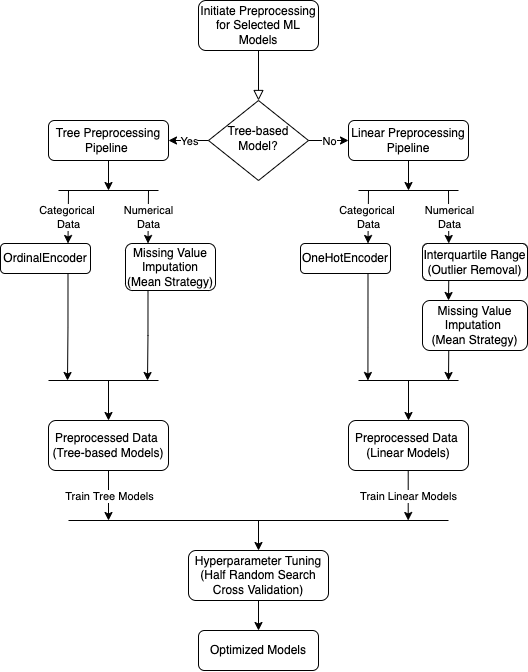

The diagram above was exported from draw.io. Its source (the exported page's mxGraphModel, read from the mxfile embedded in the PNG):
<mxGraphModel dx="1072" dy="780" grid="1" gridSize="10" guides="1" tooltips="1" connect="1" arrows="1" fold="1" page="1" pageScale="1" pageWidth="827" pageHeight="1169" math="0" shadow="0">
  <root>
    <mxCell id="WIyWlLk6GJQsqaUBKTNV-0" />
    <mxCell id="WIyWlLk6GJQsqaUBKTNV-1" parent="WIyWlLk6GJQsqaUBKTNV-0" />
    <mxCell id="WIyWlLk6GJQsqaUBKTNV-2" value="" style="rounded=0;html=1;jettySize=auto;orthogonalLoop=1;fontSize=11;endArrow=block;endFill=0;endSize=8;strokeWidth=1;shadow=0;labelBackgroundColor=none;edgeStyle=orthogonalEdgeStyle;" parent="WIyWlLk6GJQsqaUBKTNV-1" source="WIyWlLk6GJQsqaUBKTNV-3" target="WIyWlLk6GJQsqaUBKTNV-6" edge="1">
      <mxGeometry relative="1" as="geometry" />
    </mxCell>
    <mxCell id="WIyWlLk6GJQsqaUBKTNV-3" value="Initiate Preprocessing for Selected ML Models" style="rounded=1;whiteSpace=wrap;html=1;fontSize=12;glass=0;strokeWidth=1;shadow=0;" parent="WIyWlLk6GJQsqaUBKTNV-1" vertex="1">
      <mxGeometry x="340" y="20" width="120" height="50" as="geometry" />
    </mxCell>
    <mxCell id="WIyWlLk6GJQsqaUBKTNV-6" value="Tree-based Model?" style="rhombus;whiteSpace=wrap;html=1;shadow=0;fontFamily=Helvetica;fontSize=12;align=center;strokeWidth=1;spacing=6;spacingTop=-4;" parent="WIyWlLk6GJQsqaUBKTNV-1" vertex="1">
      <mxGeometry x="350" y="120" width="100" height="80" as="geometry" />
    </mxCell>
    <mxCell id="WIyWlLk6GJQsqaUBKTNV-7" value="Linear Preprocessing Pipeline" style="rounded=1;whiteSpace=wrap;html=1;fontSize=12;glass=0;strokeWidth=1;shadow=0;" parent="WIyWlLk6GJQsqaUBKTNV-1" vertex="1">
      <mxGeometry x="490" y="140" width="120" height="40" as="geometry" />
    </mxCell>
    <mxCell id="8WsBptLvevkA_LQuXmF_-0" value="Tree Preprocessing Pipeline&amp;nbsp;" style="rounded=1;whiteSpace=wrap;html=1;" vertex="1" parent="WIyWlLk6GJQsqaUBKTNV-1">
      <mxGeometry x="190" y="140" width="120" height="40" as="geometry" />
    </mxCell>
    <mxCell id="8WsBptLvevkA_LQuXmF_-4" value="" style="endArrow=classic;html=1;rounded=0;exitX=0;exitY=0.5;exitDx=0;exitDy=0;entryX=1;entryY=0.5;entryDx=0;entryDy=0;" edge="1" parent="WIyWlLk6GJQsqaUBKTNV-1" source="WIyWlLk6GJQsqaUBKTNV-6" target="8WsBptLvevkA_LQuXmF_-0">
      <mxGeometry relative="1" as="geometry">
        <mxPoint x="460" y="200" as="sourcePoint" />
        <mxPoint x="560" y="200" as="targetPoint" />
      </mxGeometry>
    </mxCell>
    <mxCell id="8WsBptLvevkA_LQuXmF_-5" value="Yes" style="edgeLabel;resizable=0;html=1;align=center;verticalAlign=middle;" connectable="0" vertex="1" parent="8WsBptLvevkA_LQuXmF_-4">
      <mxGeometry relative="1" as="geometry" />
    </mxCell>
    <mxCell id="8WsBptLvevkA_LQuXmF_-6" value="" style="endArrow=classic;html=1;rounded=0;entryX=0;entryY=0.5;entryDx=0;entryDy=0;" edge="1" parent="WIyWlLk6GJQsqaUBKTNV-1" source="WIyWlLk6GJQsqaUBKTNV-6" target="WIyWlLk6GJQsqaUBKTNV-7">
      <mxGeometry relative="1" as="geometry">
        <mxPoint x="450" y="160" as="sourcePoint" />
        <mxPoint x="490" y="160" as="targetPoint" />
      </mxGeometry>
    </mxCell>
    <mxCell id="8WsBptLvevkA_LQuXmF_-7" value="No" style="edgeLabel;resizable=0;html=1;align=center;verticalAlign=middle;" connectable="0" vertex="1" parent="8WsBptLvevkA_LQuXmF_-6">
      <mxGeometry relative="1" as="geometry" />
    </mxCell>
    <mxCell id="8WsBptLvevkA_LQuXmF_-9" value="" style="endArrow=classic;html=1;rounded=0;" edge="1" parent="WIyWlLk6GJQsqaUBKTNV-1">
      <mxGeometry width="50" height="50" relative="1" as="geometry">
        <mxPoint x="250" y="180" as="sourcePoint" />
        <mxPoint x="250" y="210" as="targetPoint" />
      </mxGeometry>
    </mxCell>
    <mxCell id="8WsBptLvevkA_LQuXmF_-10" value="" style="endArrow=none;html=1;rounded=0;" edge="1" parent="WIyWlLk6GJQsqaUBKTNV-1">
      <mxGeometry width="50" height="50" relative="1" as="geometry">
        <mxPoint x="200" y="210" as="sourcePoint" />
        <mxPoint x="300" y="210" as="targetPoint" />
      </mxGeometry>
    </mxCell>
    <mxCell id="8WsBptLvevkA_LQuXmF_-11" value="" style="endArrow=classic;html=1;rounded=0;entryX=0.75;entryY=0;entryDx=0;entryDy=0;" edge="1" parent="WIyWlLk6GJQsqaUBKTNV-1" target="8WsBptLvevkA_LQuXmF_-29">
      <mxGeometry relative="1" as="geometry">
        <mxPoint x="210" y="210" as="sourcePoint" />
        <mxPoint x="210" y="260" as="targetPoint" />
      </mxGeometry>
    </mxCell>
    <mxCell id="8WsBptLvevkA_LQuXmF_-12" value="Categorical &lt;br&gt;Data" style="edgeLabel;resizable=0;html=1;align=center;verticalAlign=middle;" connectable="0" vertex="1" parent="8WsBptLvevkA_LQuXmF_-11">
      <mxGeometry relative="1" as="geometry" />
    </mxCell>
    <mxCell id="8WsBptLvevkA_LQuXmF_-13" value="" style="endArrow=classic;html=1;rounded=0;entryX=0.25;entryY=0;entryDx=0;entryDy=0;" edge="1" parent="WIyWlLk6GJQsqaUBKTNV-1" target="8WsBptLvevkA_LQuXmF_-28">
      <mxGeometry relative="1" as="geometry">
        <mxPoint x="290" y="210" as="sourcePoint" />
        <mxPoint x="290" y="260" as="targetPoint" />
      </mxGeometry>
    </mxCell>
    <mxCell id="8WsBptLvevkA_LQuXmF_-14" value="Numerical&lt;br&gt;Data" style="edgeLabel;resizable=0;html=1;align=center;verticalAlign=middle;" connectable="0" vertex="1" parent="8WsBptLvevkA_LQuXmF_-13">
      <mxGeometry relative="1" as="geometry" />
    </mxCell>
    <mxCell id="8WsBptLvevkA_LQuXmF_-15" value="" style="endArrow=classic;html=1;rounded=0;" edge="1" parent="WIyWlLk6GJQsqaUBKTNV-1">
      <mxGeometry width="50" height="50" relative="1" as="geometry">
        <mxPoint x="550" y="180" as="sourcePoint" />
        <mxPoint x="550" y="210" as="targetPoint" />
      </mxGeometry>
    </mxCell>
    <mxCell id="8WsBptLvevkA_LQuXmF_-16" value="" style="endArrow=none;html=1;rounded=0;" edge="1" parent="WIyWlLk6GJQsqaUBKTNV-1">
      <mxGeometry width="50" height="50" relative="1" as="geometry">
        <mxPoint x="500" y="210" as="sourcePoint" />
        <mxPoint x="600" y="210" as="targetPoint" />
      </mxGeometry>
    </mxCell>
    <mxCell id="8WsBptLvevkA_LQuXmF_-17" value="" style="endArrow=classic;html=1;rounded=0;entryX=0.75;entryY=0;entryDx=0;entryDy=0;" edge="1" parent="WIyWlLk6GJQsqaUBKTNV-1" target="8WsBptLvevkA_LQuXmF_-22">
      <mxGeometry relative="1" as="geometry">
        <mxPoint x="510" y="210" as="sourcePoint" />
        <mxPoint x="510" y="260" as="targetPoint" />
      </mxGeometry>
    </mxCell>
    <mxCell id="8WsBptLvevkA_LQuXmF_-18" value="Categorical &lt;br&gt;Data" style="edgeLabel;resizable=0;html=1;align=center;verticalAlign=middle;" connectable="0" vertex="1" parent="8WsBptLvevkA_LQuXmF_-17">
      <mxGeometry relative="1" as="geometry" />
    </mxCell>
    <mxCell id="8WsBptLvevkA_LQuXmF_-19" value="" style="endArrow=classic;html=1;rounded=0;entryX=0.25;entryY=0;entryDx=0;entryDy=0;" edge="1" parent="WIyWlLk6GJQsqaUBKTNV-1" target="8WsBptLvevkA_LQuXmF_-23">
      <mxGeometry relative="1" as="geometry">
        <mxPoint x="590" y="210" as="sourcePoint" />
        <mxPoint x="581.25" y="263" as="targetPoint" />
      </mxGeometry>
    </mxCell>
    <mxCell id="8WsBptLvevkA_LQuXmF_-20" value="Numerical&lt;br&gt;Data" style="edgeLabel;resizable=0;html=1;align=center;verticalAlign=middle;" connectable="0" vertex="1" parent="8WsBptLvevkA_LQuXmF_-19">
      <mxGeometry relative="1" as="geometry" />
    </mxCell>
    <mxCell id="8WsBptLvevkA_LQuXmF_-38" style="edgeStyle=orthogonalEdgeStyle;rounded=0;orthogonalLoop=1;jettySize=auto;html=1;exitX=0.75;exitY=1;exitDx=0;exitDy=0;" edge="1" parent="WIyWlLk6GJQsqaUBKTNV-1" source="8WsBptLvevkA_LQuXmF_-22">
      <mxGeometry relative="1" as="geometry">
        <mxPoint x="509.42857142857133" y="400" as="targetPoint" />
      </mxGeometry>
    </mxCell>
    <mxCell id="8WsBptLvevkA_LQuXmF_-22" value="OneHotEncoder" style="rounded=1;whiteSpace=wrap;html=1;" vertex="1" parent="WIyWlLk6GJQsqaUBKTNV-1">
      <mxGeometry x="442" y="263" width="90" height="30" as="geometry" />
    </mxCell>
    <mxCell id="8WsBptLvevkA_LQuXmF_-23" value="Interquartile Range&lt;br&gt;(Outlier Removal)" style="rounded=1;whiteSpace=wrap;html=1;" vertex="1" parent="WIyWlLk6GJQsqaUBKTNV-1">
      <mxGeometry x="564" y="263" width="105" height="37" as="geometry" />
    </mxCell>
    <mxCell id="8WsBptLvevkA_LQuXmF_-26" value="" style="endArrow=classic;html=1;rounded=0;exitX=0.25;exitY=1;exitDx=0;exitDy=0;" edge="1" parent="WIyWlLk6GJQsqaUBKTNV-1" source="8WsBptLvevkA_LQuXmF_-23">
      <mxGeometry width="50" height="50" relative="1" as="geometry">
        <mxPoint x="570" y="350" as="sourcePoint" />
        <mxPoint x="590" y="320" as="targetPoint" />
      </mxGeometry>
    </mxCell>
    <mxCell id="8WsBptLvevkA_LQuXmF_-37" style="edgeStyle=orthogonalEdgeStyle;rounded=0;orthogonalLoop=1;jettySize=auto;html=1;exitX=0.25;exitY=1;exitDx=0;exitDy=0;" edge="1" parent="WIyWlLk6GJQsqaUBKTNV-1" source="8WsBptLvevkA_LQuXmF_-27">
      <mxGeometry relative="1" as="geometry">
        <mxPoint x="590" y="400" as="targetPoint" />
      </mxGeometry>
    </mxCell>
    <mxCell id="8WsBptLvevkA_LQuXmF_-27" value="Missing Value Imputation &lt;br&gt;(Mean Strategy)" style="rounded=1;whiteSpace=wrap;html=1;" vertex="1" parent="WIyWlLk6GJQsqaUBKTNV-1">
      <mxGeometry x="564" y="320" width="105" height="50" as="geometry" />
    </mxCell>
    <mxCell id="8WsBptLvevkA_LQuXmF_-32" style="edgeStyle=orthogonalEdgeStyle;rounded=0;orthogonalLoop=1;jettySize=auto;html=1;exitX=0.25;exitY=1;exitDx=0;exitDy=0;" edge="1" parent="WIyWlLk6GJQsqaUBKTNV-1" source="8WsBptLvevkA_LQuXmF_-28">
      <mxGeometry relative="1" as="geometry">
        <mxPoint x="289" y="400" as="targetPoint" />
      </mxGeometry>
    </mxCell>
    <mxCell id="8WsBptLvevkA_LQuXmF_-28" value="Missing Value Imputation&lt;br&gt;(Mean Strategy)" style="rounded=1;whiteSpace=wrap;html=1;" vertex="1" parent="WIyWlLk6GJQsqaUBKTNV-1">
      <mxGeometry x="267" y="263" width="90" height="47" as="geometry" />
    </mxCell>
    <mxCell id="8WsBptLvevkA_LQuXmF_-31" style="edgeStyle=orthogonalEdgeStyle;rounded=0;orthogonalLoop=1;jettySize=auto;html=1;exitX=0.75;exitY=1;exitDx=0;exitDy=0;" edge="1" parent="WIyWlLk6GJQsqaUBKTNV-1" source="8WsBptLvevkA_LQuXmF_-29">
      <mxGeometry relative="1" as="geometry">
        <mxPoint x="209" y="400" as="targetPoint" />
      </mxGeometry>
    </mxCell>
    <mxCell id="8WsBptLvevkA_LQuXmF_-29" value="OrdinalEncoder" style="rounded=1;whiteSpace=wrap;html=1;" vertex="1" parent="WIyWlLk6GJQsqaUBKTNV-1">
      <mxGeometry x="142" y="263" width="90" height="30" as="geometry" />
    </mxCell>
    <mxCell id="8WsBptLvevkA_LQuXmF_-30" value="" style="endArrow=none;html=1;rounded=0;" edge="1" parent="WIyWlLk6GJQsqaUBKTNV-1">
      <mxGeometry width="50" height="50" relative="1" as="geometry">
        <mxPoint x="190" y="400" as="sourcePoint" />
        <mxPoint x="300" y="400" as="targetPoint" />
      </mxGeometry>
    </mxCell>
    <mxCell id="8WsBptLvevkA_LQuXmF_-33" value="" style="endArrow=classic;html=1;rounded=0;" edge="1" parent="WIyWlLk6GJQsqaUBKTNV-1">
      <mxGeometry width="50" height="50" relative="1" as="geometry">
        <mxPoint x="250" y="400" as="sourcePoint" />
        <mxPoint x="250" y="440" as="targetPoint" />
      </mxGeometry>
    </mxCell>
    <mxCell id="8WsBptLvevkA_LQuXmF_-34" value="Preprocessed Data&amp;nbsp;&lt;br&gt;(Tree-based Models)" style="rounded=1;whiteSpace=wrap;html=1;" vertex="1" parent="WIyWlLk6GJQsqaUBKTNV-1">
      <mxGeometry x="190" y="440" width="120" height="50" as="geometry" />
    </mxCell>
    <mxCell id="8WsBptLvevkA_LQuXmF_-36" value="" style="endArrow=none;html=1;rounded=0;" edge="1" parent="WIyWlLk6GJQsqaUBKTNV-1">
      <mxGeometry width="50" height="50" relative="1" as="geometry">
        <mxPoint x="500" y="400" as="sourcePoint" />
        <mxPoint x="600" y="400" as="targetPoint" />
      </mxGeometry>
    </mxCell>
    <mxCell id="8WsBptLvevkA_LQuXmF_-39" value="Preprocessed Data&amp;nbsp;&lt;br&gt;(Linear Models)" style="rounded=1;whiteSpace=wrap;html=1;" vertex="1" parent="WIyWlLk6GJQsqaUBKTNV-1">
      <mxGeometry x="490" y="440" width="120" height="50" as="geometry" />
    </mxCell>
    <mxCell id="8WsBptLvevkA_LQuXmF_-40" style="edgeStyle=orthogonalEdgeStyle;rounded=0;orthogonalLoop=1;jettySize=auto;html=1;entryX=0.5;entryY=0;entryDx=0;entryDy=0;" edge="1" parent="WIyWlLk6GJQsqaUBKTNV-1" target="8WsBptLvevkA_LQuXmF_-39">
      <mxGeometry relative="1" as="geometry">
        <mxPoint x="519.4285714285713" y="410" as="targetPoint" />
        <mxPoint x="550" y="400" as="sourcePoint" />
      </mxGeometry>
    </mxCell>
    <mxCell id="8WsBptLvevkA_LQuXmF_-41" value="" style="endArrow=none;html=1;rounded=0;" edge="1" parent="WIyWlLk6GJQsqaUBKTNV-1">
      <mxGeometry width="50" height="50" relative="1" as="geometry">
        <mxPoint x="210" y="540" as="sourcePoint" />
        <mxPoint x="590" y="540" as="targetPoint" />
      </mxGeometry>
    </mxCell>
    <mxCell id="8WsBptLvevkA_LQuXmF_-44" value="" style="endArrow=classic;html=1;rounded=0;exitX=0.5;exitY=1;exitDx=0;exitDy=0;" edge="1" parent="WIyWlLk6GJQsqaUBKTNV-1" source="8WsBptLvevkA_LQuXmF_-34">
      <mxGeometry relative="1" as="geometry">
        <mxPoint x="220" y="510" as="sourcePoint" />
        <mxPoint x="250" y="540" as="targetPoint" />
      </mxGeometry>
    </mxCell>
    <mxCell id="8WsBptLvevkA_LQuXmF_-45" value="Train Tree Models" style="edgeLabel;resizable=0;html=1;align=center;verticalAlign=middle;" connectable="0" vertex="1" parent="8WsBptLvevkA_LQuXmF_-44">
      <mxGeometry relative="1" as="geometry" />
    </mxCell>
    <mxCell id="8WsBptLvevkA_LQuXmF_-46" value="" style="endArrow=classic;html=1;rounded=0;exitX=0.5;exitY=1;exitDx=0;exitDy=0;" edge="1" parent="WIyWlLk6GJQsqaUBKTNV-1">
      <mxGeometry relative="1" as="geometry">
        <mxPoint x="549.71" y="490" as="sourcePoint" />
        <mxPoint x="549.71" y="540" as="targetPoint" />
      </mxGeometry>
    </mxCell>
    <mxCell id="8WsBptLvevkA_LQuXmF_-47" value="Train Linear Models" style="edgeLabel;resizable=0;html=1;align=center;verticalAlign=middle;" connectable="0" vertex="1" parent="8WsBptLvevkA_LQuXmF_-46">
      <mxGeometry relative="1" as="geometry" />
    </mxCell>
    <mxCell id="8WsBptLvevkA_LQuXmF_-48" value="" style="endArrow=classic;html=1;rounded=0;entryX=0.5;entryY=0;entryDx=0;entryDy=0;" edge="1" parent="WIyWlLk6GJQsqaUBKTNV-1" target="8WsBptLvevkA_LQuXmF_-49">
      <mxGeometry width="50" height="50" relative="1" as="geometry">
        <mxPoint x="400" y="540" as="sourcePoint" />
        <mxPoint x="400" y="580" as="targetPoint" />
      </mxGeometry>
    </mxCell>
    <mxCell id="8WsBptLvevkA_LQuXmF_-51" style="edgeStyle=orthogonalEdgeStyle;rounded=0;orthogonalLoop=1;jettySize=auto;html=1;entryX=0.5;entryY=0;entryDx=0;entryDy=0;" edge="1" parent="WIyWlLk6GJQsqaUBKTNV-1" source="8WsBptLvevkA_LQuXmF_-49" target="8WsBptLvevkA_LQuXmF_-50">
      <mxGeometry relative="1" as="geometry" />
    </mxCell>
    <mxCell id="8WsBptLvevkA_LQuXmF_-49" value="Hyperparameter Tuning&lt;br&gt;(Half Random Search Cross Validation)" style="rounded=1;whiteSpace=wrap;html=1;" vertex="1" parent="WIyWlLk6GJQsqaUBKTNV-1">
      <mxGeometry x="330" y="570" width="140" height="50" as="geometry" />
    </mxCell>
    <mxCell id="8WsBptLvevkA_LQuXmF_-50" value="Optimized Models" style="rounded=1;whiteSpace=wrap;html=1;" vertex="1" parent="WIyWlLk6GJQsqaUBKTNV-1">
      <mxGeometry x="340" y="650" width="120" height="40" as="geometry" />
    </mxCell>
  </root>
</mxGraphModel>